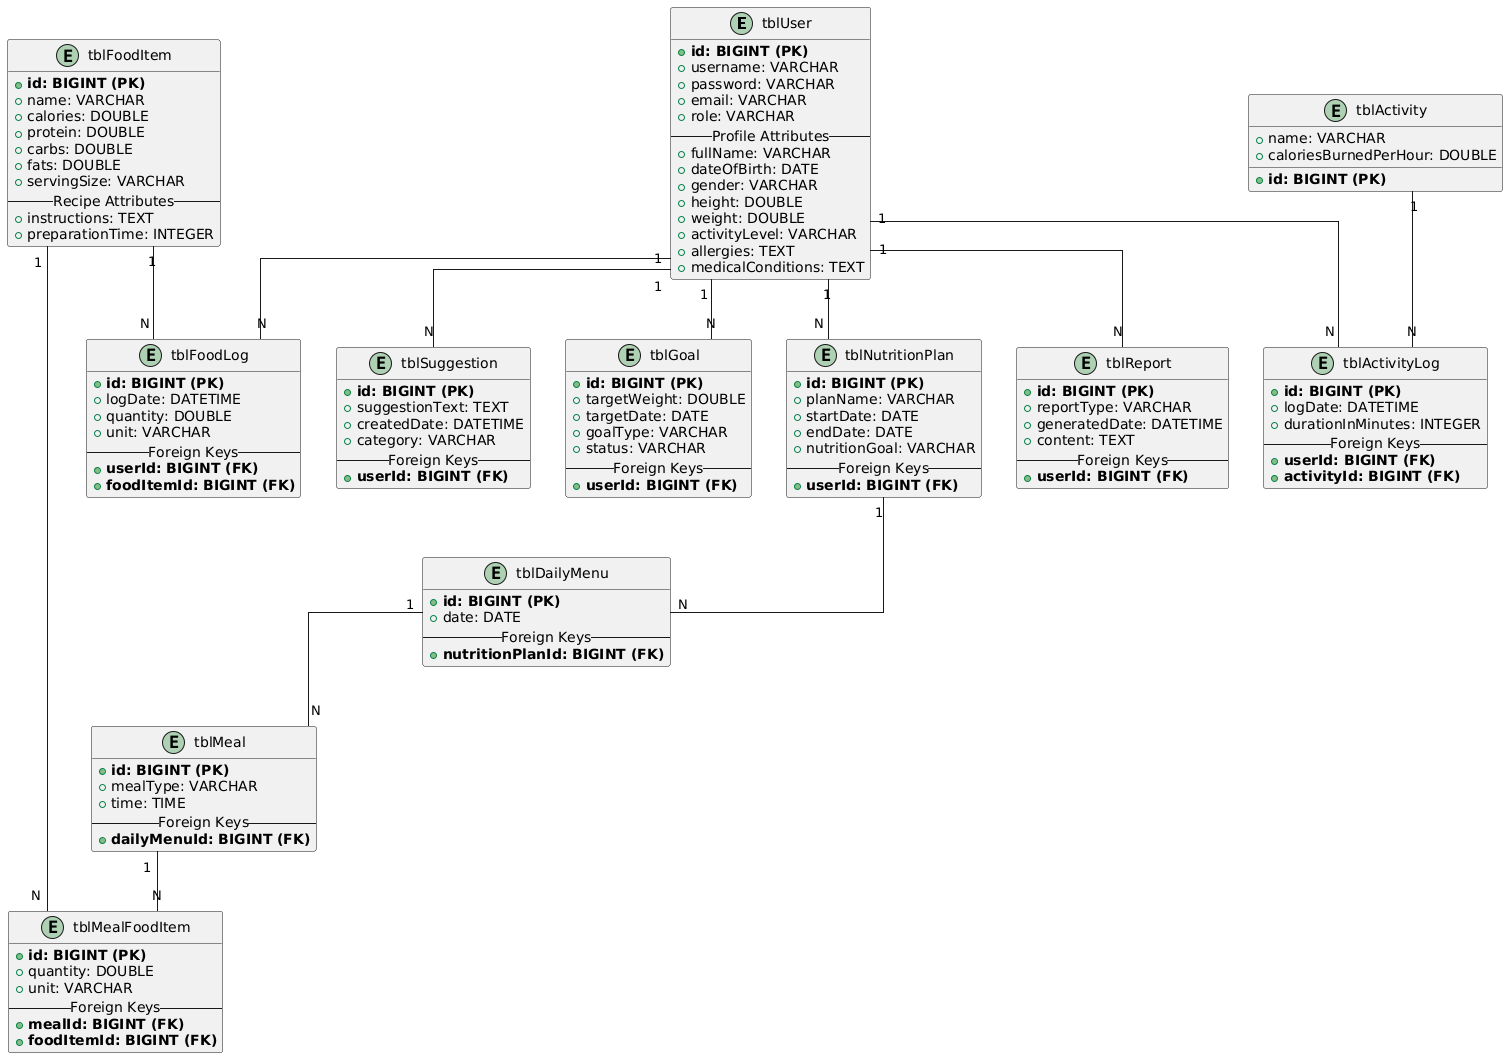

The diagram above was rendered by PlantUML. Its source (embedded in the PNG):
@startuml
hide empty members
skinparam linetype ortho

' Enum definitions are conceptual and not directly represented as tables
' They will be mapped to VARCHAR or ENUM types in the database columns

' Table Definitions
entity tblUser {
  + **id: BIGINT (PK)**
  + username: VARCHAR
  + password: VARCHAR
  + email: VARCHAR
  + role: VARCHAR
  -- Profile Attributes --
  + fullName: VARCHAR
  + dateOfBirth: DATE
  + gender: VARCHAR
  + height: DOUBLE
  + weight: DOUBLE
  + activityLevel: VARCHAR
  + allergies: TEXT
  + medicalConditions: TEXT
}

entity tblGoal {
  + **id: BIGINT (PK)**
  + targetWeight: DOUBLE
  + targetDate: DATE
  + goalType: VARCHAR
  + status: VARCHAR
  -- Foreign Keys --
  + **userId: BIGINT (FK)**
}

entity tblNutritionPlan {
  + **id: BIGINT (PK)**
  + planName: VARCHAR
  + startDate: DATE
  + endDate: DATE
  + nutritionGoal: VARCHAR
  -- Foreign Keys --
  + **userId: BIGINT (FK)**
}

entity tblDailyMenu {
  + **id: BIGINT (PK)**
  + date: DATE
  -- Foreign Keys --
  + **nutritionPlanId: BIGINT (FK)**
}

entity tblMeal {
  + **id: BIGINT (PK)**
  + mealType: VARCHAR
  + time: TIME
  -- Foreign Keys --
  + **dailyMenuId: BIGINT (FK)**
}

entity tblFoodItem {
  + **id: BIGINT (PK)**
  + name: VARCHAR
  + calories: DOUBLE
  + protein: DOUBLE
  + carbs: DOUBLE
  + fats: DOUBLE
  + servingSize: VARCHAR
  -- Recipe Attributes --
  + instructions: TEXT
  + preparationTime: INTEGER
}

entity tblMealFoodItem {
  + **id: BIGINT (PK)**
  + quantity: DOUBLE
  + unit: VARCHAR
  -- Foreign Keys --
  + **mealId: BIGINT (FK)**
  + **foodItemId: BIGINT (FK)**
}

entity tblFoodLog {
  + **id: BIGINT (PK)**
  + logDate: DATETIME
  + quantity: DOUBLE
  + unit: VARCHAR
  -- Foreign Keys --
  + **userId: BIGINT (FK)**
  + **foodItemId: BIGINT (FK)**
}

entity tblActivity {
  + **id: BIGINT (PK)**
  + name: VARCHAR
  + caloriesBurnedPerHour: DOUBLE
}

entity tblActivityLog {
  + **id: BIGINT (PK)**
  + logDate: DATETIME
  + durationInMinutes: INTEGER
  ' caloriesBurned is a derived attribute and has been removed
  -- Foreign Keys --
  + **userId: BIGINT (FK)**
  + **activityId: BIGINT (FK)**
}

entity tblReport {
  + **id: BIGINT (PK)**
  + reportType: VARCHAR
  + generatedDate: DATETIME
  + content: TEXT
  -- Foreign Keys --
  + **userId: BIGINT (FK)**
}

entity tblSuggestion {
  + **id: BIGINT (PK)**
  + suggestionText: TEXT
  + createdDate: DATETIME
  + category: VARCHAR
  -- Foreign Keys --
  + **userId: BIGINT (FK)**
}

' Relationships
tblUser "1" -- "N" tblGoal
tblUser "1" -- "N" tblNutritionPlan
tblUser "1" -- "N" tblReport
tblUser "1" -- "N" tblSuggestion
tblUser "1" -- "N" tblFoodLog
tblUser "1" -- "N" tblActivityLog

tblNutritionPlan "1" -- "N" tblDailyMenu
tblDailyMenu "1" -- "N" tblMeal
tblMeal "1" -- "N" tblMealFoodItem

tblFoodItem "1" -- "N" tblMealFoodItem
tblFoodItem "1" -- "N" tblFoodLog

tblActivity "1" -- "N" tblActivityLog
@enduml